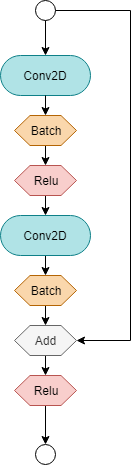

The diagram above was exported from draw.io. Its source (the exported page's mxGraphModel, read from the mxfile embedded in the PNG):
<mxGraphModel dx="1422" dy="749" grid="1" gridSize="10" guides="1" tooltips="1" connect="1" arrows="1" fold="1" page="1" pageScale="1" pageWidth="827" pageHeight="1169" math="0" shadow="0">
  <root>
    <mxCell id="eTIgBNnyDdeQkXcURVfK-0" />
    <mxCell id="eTIgBNnyDdeQkXcURVfK-1" parent="eTIgBNnyDdeQkXcURVfK-0" />
    <mxCell id="eTIgBNnyDdeQkXcURVfK-11" style="edgeStyle=orthogonalEdgeStyle;rounded=0;orthogonalLoop=1;jettySize=auto;html=1;exitX=0.5;exitY=1;exitDx=0;exitDy=0;entryX=0.5;entryY=0;entryDx=0;entryDy=0;" parent="eTIgBNnyDdeQkXcURVfK-1" source="eTIgBNnyDdeQkXcURVfK-12" target="eTIgBNnyDdeQkXcURVfK-20" edge="1">
      <mxGeometry relative="1" as="geometry">
        <mxPoint x="435" y="525" as="targetPoint" />
      </mxGeometry>
    </mxCell>
    <mxCell id="eTIgBNnyDdeQkXcURVfK-12" value="Add" style="shape=hexagon;perimeter=hexagonPerimeter2;whiteSpace=wrap;html=1;fillColor=#f8cecc;strokeColor=#b85450;" parent="eTIgBNnyDdeQkXcURVfK-1" vertex="1">
      <mxGeometry x="404" y="478" width="62" height="30" as="geometry" />
    </mxCell>
    <mxCell id="eTIgBNnyDdeQkXcURVfK-18" style="edgeStyle=orthogonalEdgeStyle;rounded=0;orthogonalLoop=1;jettySize=auto;html=1;exitX=1;exitY=0.5;exitDx=0;exitDy=0;entryX=1;entryY=0.5;entryDx=0;entryDy=0;" parent="eTIgBNnyDdeQkXcURVfK-1" source="eTIgBNnyDdeQkXcURVfK-19" target="eTIgBNnyDdeQkXcURVfK-12" edge="1">
      <mxGeometry relative="1" as="geometry">
        <Array as="points">
          <mxPoint x="520" y="130" />
          <mxPoint x="520" y="493" />
        </Array>
      </mxGeometry>
    </mxCell>
    <mxCell id="eTIgBNnyDdeQkXcURVfK-45" style="edgeStyle=orthogonalEdgeStyle;rounded=0;orthogonalLoop=1;jettySize=auto;html=1;exitX=0.5;exitY=1;exitDx=0;exitDy=0;entryX=0.5;entryY=0;entryDx=0;entryDy=0;" parent="eTIgBNnyDdeQkXcURVfK-1" source="eTIgBNnyDdeQkXcURVfK-19" target="eTIgBNnyDdeQkXcURVfK-33" edge="1">
      <mxGeometry relative="1" as="geometry" />
    </mxCell>
    <mxCell id="eTIgBNnyDdeQkXcURVfK-19" value="" style="ellipse;whiteSpace=wrap;html=1;aspect=fixed;fillColor=none;" parent="eTIgBNnyDdeQkXcURVfK-1" vertex="1">
      <mxGeometry x="425" y="120" width="20" height="20" as="geometry" />
    </mxCell>
    <mxCell id="eTIgBNnyDdeQkXcURVfK-20" value="" style="ellipse;whiteSpace=wrap;html=1;aspect=fixed;fillColor=none;" parent="eTIgBNnyDdeQkXcURVfK-1" vertex="1">
      <mxGeometry x="425" y="530" width="20" height="20" as="geometry" />
    </mxCell>
    <mxCell id="eTIgBNnyDdeQkXcURVfK-44" style="edgeStyle=orthogonalEdgeStyle;rounded=0;orthogonalLoop=1;jettySize=auto;html=1;exitX=0.5;exitY=1;exitDx=0;exitDy=0;entryX=0.5;entryY=0;entryDx=0;entryDy=0;" parent="eTIgBNnyDdeQkXcURVfK-1" source="eTIgBNnyDdeQkXcURVfK-31" target="eTIgBNnyDdeQkXcURVfK-41" edge="1">
      <mxGeometry relative="1" as="geometry" />
    </mxCell>
    <mxCell id="eTIgBNnyDdeQkXcURVfK-31" value="Conv2D&lt;br&gt;" style="rounded=1;whiteSpace=wrap;html=1;arcSize=50;fillColor=#d5e8d4;strokeColor=#82b366;" parent="eTIgBNnyDdeQkXcURVfK-1" vertex="1">
      <mxGeometry x="390" y="257.5" width="90" height="40" as="geometry" />
    </mxCell>
    <mxCell id="eTIgBNnyDdeQkXcURVfK-32" style="edgeStyle=orthogonalEdgeStyle;rounded=0;orthogonalLoop=1;jettySize=auto;html=1;exitX=0.5;exitY=1;exitDx=0;exitDy=0;entryX=0.5;entryY=0;entryDx=0;entryDy=0;" parent="eTIgBNnyDdeQkXcURVfK-1" source="eTIgBNnyDdeQkXcURVfK-33" target="eTIgBNnyDdeQkXcURVfK-35" edge="1">
      <mxGeometry relative="1" as="geometry" />
    </mxCell>
    <mxCell id="eTIgBNnyDdeQkXcURVfK-33" value="Batch" style="shape=hexagon;perimeter=hexagonPerimeter2;whiteSpace=wrap;html=1;fillColor=#dae8fc;strokeColor=#6c8ebf;" parent="eTIgBNnyDdeQkXcURVfK-1" vertex="1">
      <mxGeometry x="404" y="157.5" width="62" height="30" as="geometry" />
    </mxCell>
    <mxCell id="eTIgBNnyDdeQkXcURVfK-34" style="edgeStyle=orthogonalEdgeStyle;rounded=0;orthogonalLoop=1;jettySize=auto;html=1;exitX=0.5;exitY=1;exitDx=0;exitDy=0;entryX=0.5;entryY=0;entryDx=0;entryDy=0;" parent="eTIgBNnyDdeQkXcURVfK-1" source="eTIgBNnyDdeQkXcURVfK-35" target="eTIgBNnyDdeQkXcURVfK-31" edge="1">
      <mxGeometry relative="1" as="geometry" />
    </mxCell>
    <mxCell id="eTIgBNnyDdeQkXcURVfK-35" value="Relu" style="shape=hexagon;perimeter=hexagonPerimeter2;whiteSpace=wrap;html=1;fillColor=#fff2cc;strokeColor=#d6b656;" parent="eTIgBNnyDdeQkXcURVfK-1" vertex="1">
      <mxGeometry x="404" y="207.5" width="62" height="30" as="geometry" />
    </mxCell>
    <mxCell id="eTIgBNnyDdeQkXcURVfK-38" style="edgeStyle=orthogonalEdgeStyle;rounded=0;orthogonalLoop=1;jettySize=auto;html=1;exitX=0.5;exitY=1;exitDx=0;exitDy=0;entryX=0.5;entryY=0;entryDx=0;entryDy=0;" parent="eTIgBNnyDdeQkXcURVfK-1" source="eTIgBNnyDdeQkXcURVfK-39" target="eTIgBNnyDdeQkXcURVfK-12" edge="1">
      <mxGeometry relative="1" as="geometry">
        <mxPoint x="435" y="475" as="targetPoint" />
      </mxGeometry>
    </mxCell>
    <mxCell id="eTIgBNnyDdeQkXcURVfK-39" value="Conv2D&lt;br&gt;" style="rounded=1;whiteSpace=wrap;html=1;arcSize=50;fillColor=#d5e8d4;strokeColor=#82b366;" parent="eTIgBNnyDdeQkXcURVfK-1" vertex="1">
      <mxGeometry x="390" y="418" width="90" height="40" as="geometry" />
    </mxCell>
    <mxCell id="eTIgBNnyDdeQkXcURVfK-40" style="edgeStyle=orthogonalEdgeStyle;rounded=0;orthogonalLoop=1;jettySize=auto;html=1;exitX=0.5;exitY=1;exitDx=0;exitDy=0;entryX=0.5;entryY=0;entryDx=0;entryDy=0;" parent="eTIgBNnyDdeQkXcURVfK-1" source="eTIgBNnyDdeQkXcURVfK-41" target="eTIgBNnyDdeQkXcURVfK-43" edge="1">
      <mxGeometry relative="1" as="geometry" />
    </mxCell>
    <mxCell id="eTIgBNnyDdeQkXcURVfK-41" value="Batch" style="shape=hexagon;perimeter=hexagonPerimeter2;whiteSpace=wrap;html=1;fillColor=#dae8fc;strokeColor=#6c8ebf;" parent="eTIgBNnyDdeQkXcURVfK-1" vertex="1">
      <mxGeometry x="404" y="318" width="62" height="30" as="geometry" />
    </mxCell>
    <mxCell id="eTIgBNnyDdeQkXcURVfK-42" style="edgeStyle=orthogonalEdgeStyle;rounded=0;orthogonalLoop=1;jettySize=auto;html=1;exitX=0.5;exitY=1;exitDx=0;exitDy=0;entryX=0.5;entryY=0;entryDx=0;entryDy=0;" parent="eTIgBNnyDdeQkXcURVfK-1" source="eTIgBNnyDdeQkXcURVfK-43" target="eTIgBNnyDdeQkXcURVfK-39" edge="1">
      <mxGeometry relative="1" as="geometry" />
    </mxCell>
    <mxCell id="eTIgBNnyDdeQkXcURVfK-43" value="Relu" style="shape=hexagon;perimeter=hexagonPerimeter2;whiteSpace=wrap;html=1;fillColor=#fff2cc;strokeColor=#d6b656;" parent="eTIgBNnyDdeQkXcURVfK-1" vertex="1">
      <mxGeometry x="404" y="368" width="62" height="30" as="geometry" />
    </mxCell>
  </root>
</mxGraphModel>